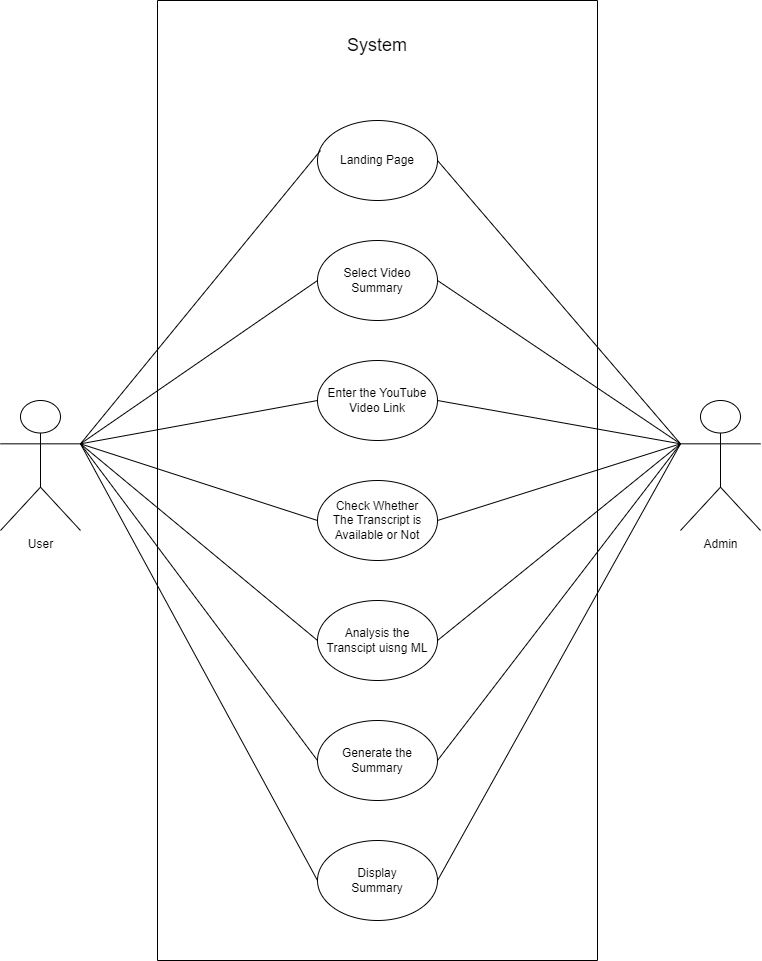

The diagram above was exported from draw.io. Its source (the exported page's mxGraphModel, read from the mxfile embedded in the PNG):
<mxGraphModel dx="1615" dy="955" grid="1" gridSize="10" guides="1" tooltips="1" connect="1" arrows="1" fold="1" page="1" pageScale="1" pageWidth="850" pageHeight="1100" math="0" shadow="0">
  <root>
    <mxCell id="0" />
    <mxCell id="1" parent="0" />
    <mxCell id="emSrDoyAVlVcZZihFv3A-1" value="Landing Page" style="ellipse;whiteSpace=wrap;html=1;" vertex="1" parent="1">
      <mxGeometry x="357" y="198" width="120" height="80" as="geometry" />
    </mxCell>
    <mxCell id="emSrDoyAVlVcZZihFv3A-2" value="Select Video Summary" style="ellipse;whiteSpace=wrap;html=1;" vertex="1" parent="1">
      <mxGeometry x="357" y="318" width="120" height="80" as="geometry" />
    </mxCell>
    <mxCell id="emSrDoyAVlVcZZihFv3A-3" value="Enter the YouTube&lt;br&gt;Video Link" style="ellipse;whiteSpace=wrap;html=1;" vertex="1" parent="1">
      <mxGeometry x="357" y="438" width="120" height="80" as="geometry" />
    </mxCell>
    <mxCell id="emSrDoyAVlVcZZihFv3A-4" value="Check Whether &lt;br&gt;The Transcript is &lt;br&gt;Available or Not" style="ellipse;whiteSpace=wrap;html=1;" vertex="1" parent="1">
      <mxGeometry x="357" y="558" width="120" height="80" as="geometry" />
    </mxCell>
    <mxCell id="emSrDoyAVlVcZZihFv3A-5" value="Analysis the &lt;br&gt;Transcipt uisng ML" style="ellipse;whiteSpace=wrap;html=1;" vertex="1" parent="1">
      <mxGeometry x="357" y="678" width="120" height="80" as="geometry" />
    </mxCell>
    <mxCell id="emSrDoyAVlVcZZihFv3A-6" value="Generate the Summary" style="ellipse;whiteSpace=wrap;html=1;" vertex="1" parent="1">
      <mxGeometry x="357" y="798" width="120" height="80" as="geometry" />
    </mxCell>
    <mxCell id="emSrDoyAVlVcZZihFv3A-7" value="Display &lt;br&gt;Summary" style="ellipse;whiteSpace=wrap;html=1;" vertex="1" parent="1">
      <mxGeometry x="357" y="918" width="120" height="80" as="geometry" />
    </mxCell>
    <mxCell id="emSrDoyAVlVcZZihFv3A-8" value="" style="swimlane;startSize=0;" vertex="1" parent="1">
      <mxGeometry x="197" y="78" width="440" height="960" as="geometry" />
    </mxCell>
    <mxCell id="emSrDoyAVlVcZZihFv3A-9" value="System" style="text;html=1;strokeColor=none;fillColor=none;align=center;verticalAlign=middle;whiteSpace=wrap;rounded=0;fontSize=18;" vertex="1" parent="emSrDoyAVlVcZZihFv3A-8">
      <mxGeometry x="190" y="30" width="60" height="30" as="geometry" />
    </mxCell>
    <mxCell id="emSrDoyAVlVcZZihFv3A-12" value="" style="endArrow=none;html=1;rounded=0;exitX=1;exitY=0.3333333333333333;exitDx=0;exitDy=0;exitPerimeter=0;" edge="1" parent="emSrDoyAVlVcZZihFv3A-8" source="emSrDoyAVlVcZZihFv3A-10">
      <mxGeometry width="50" height="50" relative="1" as="geometry">
        <mxPoint x="103" y="210" as="sourcePoint" />
        <mxPoint x="163" y="150" as="targetPoint" />
      </mxGeometry>
    </mxCell>
    <mxCell id="emSrDoyAVlVcZZihFv3A-10" value="User" style="shape=umlActor;verticalLabelPosition=bottom;verticalAlign=top;html=1;outlineConnect=0;" vertex="1" parent="1">
      <mxGeometry x="40" y="478" width="80" height="130" as="geometry" />
    </mxCell>
    <mxCell id="emSrDoyAVlVcZZihFv3A-11" value="Admin" style="shape=umlActor;verticalLabelPosition=bottom;verticalAlign=top;html=1;outlineConnect=0;" vertex="1" parent="1">
      <mxGeometry x="720" y="478" width="80" height="130" as="geometry" />
    </mxCell>
    <mxCell id="emSrDoyAVlVcZZihFv3A-13" value="" style="endArrow=none;html=1;rounded=0;exitX=1;exitY=0.3333333333333333;exitDx=0;exitDy=0;exitPerimeter=0;entryX=0;entryY=0.5;entryDx=0;entryDy=0;" edge="1" parent="1" source="emSrDoyAVlVcZZihFv3A-10" target="emSrDoyAVlVcZZihFv3A-2">
      <mxGeometry width="50" height="50" relative="1" as="geometry">
        <mxPoint x="130" y="531" as="sourcePoint" />
        <mxPoint x="370" y="238" as="targetPoint" />
      </mxGeometry>
    </mxCell>
    <mxCell id="emSrDoyAVlVcZZihFv3A-14" value="" style="endArrow=none;html=1;rounded=0;exitX=1;exitY=0.3333333333333333;exitDx=0;exitDy=0;exitPerimeter=0;entryX=0;entryY=0.5;entryDx=0;entryDy=0;" edge="1" parent="1" source="emSrDoyAVlVcZZihFv3A-10" target="emSrDoyAVlVcZZihFv3A-3">
      <mxGeometry width="50" height="50" relative="1" as="geometry">
        <mxPoint x="140" y="541" as="sourcePoint" />
        <mxPoint x="380" y="248" as="targetPoint" />
      </mxGeometry>
    </mxCell>
    <mxCell id="emSrDoyAVlVcZZihFv3A-15" value="" style="endArrow=none;html=1;rounded=0;exitX=1;exitY=0.3333333333333333;exitDx=0;exitDy=0;exitPerimeter=0;entryX=0;entryY=0.5;entryDx=0;entryDy=0;" edge="1" parent="1" source="emSrDoyAVlVcZZihFv3A-10" target="emSrDoyAVlVcZZihFv3A-4">
      <mxGeometry width="50" height="50" relative="1" as="geometry">
        <mxPoint x="150" y="551" as="sourcePoint" />
        <mxPoint x="390" y="258" as="targetPoint" />
      </mxGeometry>
    </mxCell>
    <mxCell id="emSrDoyAVlVcZZihFv3A-16" value="" style="endArrow=none;html=1;rounded=0;exitX=1;exitY=0.3333333333333333;exitDx=0;exitDy=0;exitPerimeter=0;entryX=0;entryY=0.5;entryDx=0;entryDy=0;" edge="1" parent="1" source="emSrDoyAVlVcZZihFv3A-10" target="emSrDoyAVlVcZZihFv3A-5">
      <mxGeometry width="50" height="50" relative="1" as="geometry">
        <mxPoint x="160" y="561" as="sourcePoint" />
        <mxPoint x="400" y="268" as="targetPoint" />
      </mxGeometry>
    </mxCell>
    <mxCell id="emSrDoyAVlVcZZihFv3A-17" value="" style="endArrow=none;html=1;rounded=0;exitX=1;exitY=0.3333333333333333;exitDx=0;exitDy=0;exitPerimeter=0;entryX=0;entryY=0.5;entryDx=0;entryDy=0;" edge="1" parent="1" source="emSrDoyAVlVcZZihFv3A-10" target="emSrDoyAVlVcZZihFv3A-6">
      <mxGeometry width="50" height="50" relative="1" as="geometry">
        <mxPoint x="170" y="571" as="sourcePoint" />
        <mxPoint x="410" y="278" as="targetPoint" />
      </mxGeometry>
    </mxCell>
    <mxCell id="emSrDoyAVlVcZZihFv3A-18" value="" style="endArrow=none;html=1;rounded=0;exitX=1;exitY=0.3333333333333333;exitDx=0;exitDy=0;exitPerimeter=0;entryX=0;entryY=0.5;entryDx=0;entryDy=0;" edge="1" parent="1" source="emSrDoyAVlVcZZihFv3A-10" target="emSrDoyAVlVcZZihFv3A-7">
      <mxGeometry width="50" height="50" relative="1" as="geometry">
        <mxPoint x="130" y="531" as="sourcePoint" />
        <mxPoint x="367" y="848" as="targetPoint" />
      </mxGeometry>
    </mxCell>
    <mxCell id="emSrDoyAVlVcZZihFv3A-19" value="" style="endArrow=none;html=1;rounded=0;entryX=0;entryY=0.3333333333333333;entryDx=0;entryDy=0;entryPerimeter=0;exitX=1;exitY=0.5;exitDx=0;exitDy=0;" edge="1" parent="1" source="emSrDoyAVlVcZZihFv3A-1" target="emSrDoyAVlVcZZihFv3A-11">
      <mxGeometry width="50" height="50" relative="1" as="geometry">
        <mxPoint x="480" y="228" as="sourcePoint" />
        <mxPoint x="530" y="188" as="targetPoint" />
      </mxGeometry>
    </mxCell>
    <mxCell id="emSrDoyAVlVcZZihFv3A-20" value="" style="endArrow=none;html=1;rounded=0;entryX=0;entryY=0.3333333333333333;entryDx=0;entryDy=0;entryPerimeter=0;exitX=1;exitY=0.5;exitDx=0;exitDy=0;" edge="1" parent="1" source="emSrDoyAVlVcZZihFv3A-2" target="emSrDoyAVlVcZZihFv3A-11">
      <mxGeometry width="50" height="50" relative="1" as="geometry">
        <mxPoint x="487" y="248" as="sourcePoint" />
        <mxPoint x="730" y="531" as="targetPoint" />
      </mxGeometry>
    </mxCell>
    <mxCell id="emSrDoyAVlVcZZihFv3A-21" value="" style="endArrow=none;html=1;rounded=0;entryX=0;entryY=0.3333333333333333;entryDx=0;entryDy=0;entryPerimeter=0;exitX=1;exitY=0.5;exitDx=0;exitDy=0;" edge="1" parent="1" source="emSrDoyAVlVcZZihFv3A-3" target="emSrDoyAVlVcZZihFv3A-11">
      <mxGeometry width="50" height="50" relative="1" as="geometry">
        <mxPoint x="497" y="258" as="sourcePoint" />
        <mxPoint x="740" y="541" as="targetPoint" />
      </mxGeometry>
    </mxCell>
    <mxCell id="emSrDoyAVlVcZZihFv3A-22" value="" style="endArrow=none;html=1;rounded=0;entryX=0;entryY=0.3333333333333333;entryDx=0;entryDy=0;entryPerimeter=0;exitX=1;exitY=0.5;exitDx=0;exitDy=0;" edge="1" parent="1" source="emSrDoyAVlVcZZihFv3A-4" target="emSrDoyAVlVcZZihFv3A-11">
      <mxGeometry width="50" height="50" relative="1" as="geometry">
        <mxPoint x="507" y="268" as="sourcePoint" />
        <mxPoint x="750" y="551" as="targetPoint" />
      </mxGeometry>
    </mxCell>
    <mxCell id="emSrDoyAVlVcZZihFv3A-23" value="" style="endArrow=none;html=1;rounded=0;exitX=1;exitY=0.5;exitDx=0;exitDy=0;entryX=0;entryY=0.3333333333333333;entryDx=0;entryDy=0;entryPerimeter=0;" edge="1" parent="1" source="emSrDoyAVlVcZZihFv3A-5" target="emSrDoyAVlVcZZihFv3A-11">
      <mxGeometry width="50" height="50" relative="1" as="geometry">
        <mxPoint x="487" y="608" as="sourcePoint" />
        <mxPoint x="720" y="518" as="targetPoint" />
      </mxGeometry>
    </mxCell>
    <mxCell id="emSrDoyAVlVcZZihFv3A-24" value="" style="endArrow=none;html=1;rounded=0;entryX=0;entryY=0.3333333333333333;entryDx=0;entryDy=0;entryPerimeter=0;exitX=1;exitY=0.5;exitDx=0;exitDy=0;" edge="1" parent="1" source="emSrDoyAVlVcZZihFv3A-6" target="emSrDoyAVlVcZZihFv3A-11">
      <mxGeometry width="50" height="50" relative="1" as="geometry">
        <mxPoint x="497" y="618" as="sourcePoint" />
        <mxPoint x="740" y="541" as="targetPoint" />
      </mxGeometry>
    </mxCell>
    <mxCell id="emSrDoyAVlVcZZihFv3A-25" value="" style="endArrow=none;html=1;rounded=0;entryX=0;entryY=0.3333333333333333;entryDx=0;entryDy=0;entryPerimeter=0;exitX=1;exitY=0.5;exitDx=0;exitDy=0;" edge="1" parent="1" source="emSrDoyAVlVcZZihFv3A-7" target="emSrDoyAVlVcZZihFv3A-11">
      <mxGeometry width="50" height="50" relative="1" as="geometry">
        <mxPoint x="507" y="628" as="sourcePoint" />
        <mxPoint x="750" y="551" as="targetPoint" />
      </mxGeometry>
    </mxCell>
  </root>
</mxGraphModel>